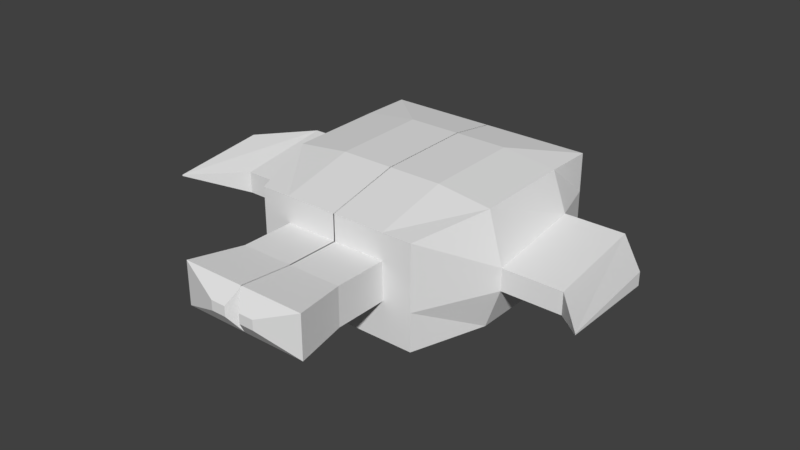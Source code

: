 # Source: PlaneFish.blend  (saved by Blender 2.78.0; exported with 4.5.12 LTS)
import bpy
from mathutils import Matrix  # noqa: F401  (used for matrix-valued properties, if any)

bpy.ops.wm.read_factory_settings(use_empty=True)
scene = bpy.context.scene
scene.name = 'Scene'

# ---- collections
col_collection_1 = bpy.data.collections.new('Collection 1'); scene.collection.children.link(col_collection_1)

# ---- materials (node trees are filled in below, after node groups)
mat_material = bpy.data.materials.new('Material')
mat_material.alpha_threshold = 0.0
mat_material.use_transparent_shadow = False
mat_material.roughness = 0.5
mat_material.line_color = (0.0, 0.0, 0.0, 1.0)

# ---- material node trees

# ---- world
world_world = bpy.data.worlds.new('World'); scene.world = world_world
world_world.color = (0.05088, 0.05088, 0.05088)
world_world.use_sun_shadow = False
world_world.sun_shadow_jitter_overblur = 0.0
world_world.cycles.sampling_method = 'MANUAL'

# ---- meshes
me_cube = bpy.data.meshes.new('Cube')
me_cube.from_pydata([(0.9845, 1.0, -1.0), (0.7645, -1.0, -1.0), (0.9845, 1.0, 1.0), (0.7645, -1.0, 0.7892), (0.9845, 1.0, -0.3333), (0.9845, 1.0, 0.3333), (0.7645, -1.0, -0.3333), (0.7645, -1.0, 0.3333), (-0.004824, 1.0, -1.0), (-0.004825, -1.0, -1.0), (-0.004824, 1.0, 1.0), (-0.004825, -1.0, 0.7892), (-0.004824, 1.192, 0.3333), (-0.004824, 1.192, -0.3333), (-0.004825, -1.0, -0.3333), (-0.004825, -1.0, 0.3333), (0.4898, 1.0, -1.0), (0.4898, -1.0, -1.0), (0.4898, 1.0, 1.0), (0.4898, -1.0, 0.7892), (0.4898, 1.192, 0.3333), (0.4898, 1.192, -0.3333), (0.4898, -1.0, -0.3333), (0.4898, -1.0, 0.3333), (0.5934, -1.979, -0.3333), (-0.004825, -1.979, -0.3333), (0.5934, -1.979, 0.4116), (-0.004825, -1.979, 0.4116), (0.4898, -1.489, -0.3333), (-0.004825, -1.489, -0.3333), (0.4898, -1.489, 0.3333), (-0.004825, -1.489, 0.3333), (0.9845, -0.3243, -1.0), (0.9845, -0.3243, 0.9696), (1.115, -0.3243, -0.2989), (1.115, -0.3243, 0.087), (-0.004825, -0.3243, 1.087), (-0.004824, -0.3243, -1.094), (0.4898, -0.3243, -1.094), (0.4898, -0.3243, 1.087), (-0.004824, 0.5603, -1.094), (0.4898, 0.5603, -1.094), (0.9845, 0.5603, -1.0), (0.9845, 0.5603, 1.0), (1.115, 0.5603, -0.3333), (1.115, 0.5603, 0.3333), (-0.004824, 0.5603, 1.117), (0.4898, 0.5603, 1.117), (1.671, 0.5603, -0.3333), (1.671, -0.3243, -0.2989), (1.671, 0.5603, 0.3333), (1.671, -0.3243, 0.087), (2.06, 0.09355, 0.1094), (2.06, -0.7911, 0.1094), (2.06, 0.09355, 0.3333), (2.06, -0.7911, 0.1321), (0.4898, 1.491, 0.3333), (-0.004824, 1.491, 0.3333), (0.4898, 1.491, -0.3333), (-0.004824, 1.491, -0.3333), (0.1946, 1.677, 0.1834), (-0.07758, 1.677, 0.1834), (0.1946, 1.677, -0.1834), (-0.07758, 1.677, -0.1834), (0.214, -2.087, -0.0468), (0.07595, -2.087, -0.0468), (0.214, -2.087, 0.125), (0.07595, -2.087, 0.125)], [], [(35, 33, 3, 7), (32, 34, 6, 1), (34, 35, 7, 6), (29, 28, 24, 25), (17, 22, 14, 9), (12, 20, 56, 57), (18, 20, 12, 10), (21, 16, 8, 13), (23, 19, 11, 15), (39, 36, 11, 19), (38, 17, 9, 37), (32, 1, 17, 38), (33, 39, 19, 3), (7, 3, 19, 23), (4, 0, 16, 21), (2, 5, 20, 18), (5, 4, 21, 20), (1, 6, 22, 17), (6, 7, 23, 22), (24, 26, 66, 64), (28, 30, 26, 24), (30, 31, 27, 26), (31, 29, 25, 27), (15, 14, 29, 31), (23, 15, 31, 30), (22, 23, 30, 28), (14, 22, 28, 29), (43, 47, 39, 33), (42, 32, 38, 41), (41, 38, 37, 40), (47, 46, 36, 39), (34, 44, 48, 49), (42, 44, 34, 32), (45, 43, 33, 35), (5, 2, 43, 45), (0, 4, 44, 42), (4, 5, 45, 44), (18, 10, 46, 47), (16, 41, 40, 8), (0, 42, 41, 16), (2, 18, 47, 43), (48, 50, 54, 52), (45, 35, 51, 50), (44, 45, 50, 48), (35, 34, 49, 51), (52, 54, 55, 53), (50, 51, 55, 54), (51, 49, 53, 55), (49, 48, 52, 53), (57, 56, 60, 61), (20, 21, 58, 56), (21, 13, 59, 58), (13, 12, 57, 59), (60, 62, 63, 61), (56, 58, 62, 60), (58, 59, 63, 62), (59, 57, 61, 63), (64, 66, 67, 65), (26, 27, 67, 66), (27, 25, 65, 67), (25, 24, 64, 65)])
me_cube.materials.append(mat_material)
me_cube.use_remesh_preserve_volume = False
me_cube.use_remesh_preserve_attributes = False
me_cube.use_mirror_vertex_groups = False
me_cube.update()

# ---- objects
ob_cube = bpy.data.objects.new('Cube', me_cube)

# ---- transforms, parenting, visibility, modifiers, constraints
ob_cube.location = (0.0, 0.0, 0.0)
ob_cube.scale = (1.0, 1.0, 0.5289)
ob_cube.lock_rotations_4d = False
ob_cube.empty_display_type = 'ARROWS'
ob_cube.lineart.crease_threshold = 0.0
_m = ob_cube.modifiers.new('Mirror', 'MIRROR')

# ---- collection membership
col_collection_1.objects.link(ob_cube)

# ---- scene / render settings (as saved in the file)
scene.frame_start = 1; scene.frame_end = 250; scene.frame_set(1)
scene.render.engine = 'BLENDER_EEVEE_NEXT'
scene.render.resolution_percentage = 50
scene.render.dither_intensity = 0.0
scene.cycles.use_denoising = False
scene.cycles.samples = 128
scene.cycles.sampling_pattern = 'TABULATED_SOBOL'
scene.cycles.light_sampling_threshold = 0.0
scene.cycles.use_adaptive_sampling = False
scene.cycles.use_light_tree = False
scene.cycles.blur_glossy = 0.0
scene.cycles.sample_clamp_indirect = 0.0
scene.view_settings.view_transform = 'Standard'
bpy.context.view_layer.update()

# ---- added for rendering (the .blend has no active camera and no usable light): camera, sun
cam_auto = bpy.data.cameras.new('AutoCamera')
cam_auto.lens = 50.0
cam_auto.sensor_width = 36.0
cam_auto.clip_end = 1000.0
ob_auto_camera = bpy.data.objects.new('AutoCamera', cam_auto)
scene.collection.objects.link(ob_auto_camera)
ob_auto_camera.location = (5.27566, -6.53578, 4.22666)
ob_auto_camera.rotation_euler = (1.09748, -7.21219e-08, 0.694738)
scene.camera = ob_auto_camera
light_auto_sun = bpy.data.lights.new('AutoSun', 'SUN')
light_auto_sun.energy = 3.0
light_auto_sun.angle = 0.0523599
ob_auto_sun = bpy.data.objects.new('AutoSun', light_auto_sun)
scene.collection.objects.link(ob_auto_sun)
ob_auto_sun.rotation_euler = (0.872665, 0.174533, 0.523599)
bpy.context.view_layer.update()
